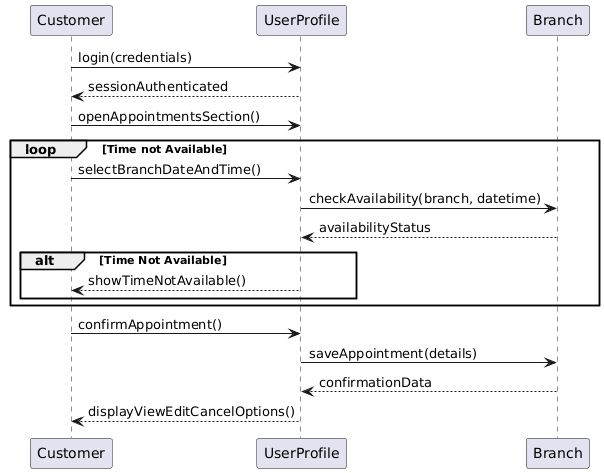

The diagram above was rendered by PlantUML. Its source (embedded in the PNG):
@startuml
participant Customer
participant UserProfile
participant Branch

' Authentication
Customer -> UserProfile : login(credentials)
UserProfile --> Customer : sessionAuthenticated
Customer -> UserProfile : openAppointmentsSection()

' Scheduling
loop Time not Available
    Customer -> UserProfile : selectBranchDateAndTime()
    UserProfile -> Branch : checkAvailability(branch, datetime)
    Branch --> UserProfile : availabilityStatus

    alt Time Not Available
        UserProfile --> Customer : showTimeNotAvailable()
    end
end

' Confirmation
Customer -> UserProfile : confirmAppointment()
UserProfile -> Branch : saveAppointment(details)
Branch --> UserProfile : confirmationData

UserProfile --> Customer : displayViewEditCancelOptions()
@enduml